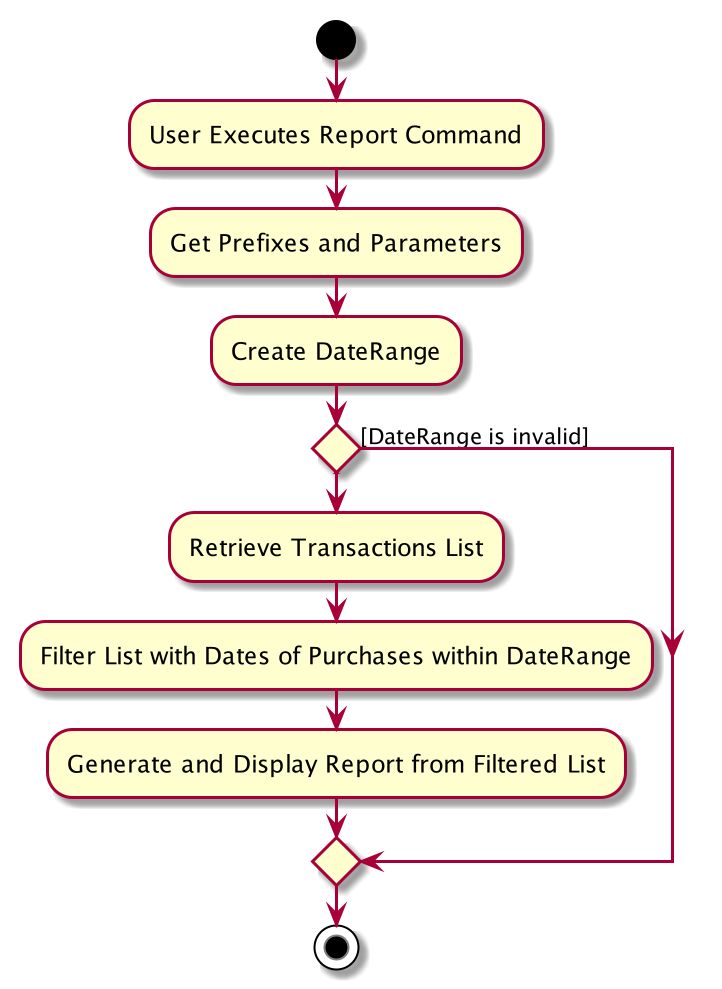

The diagram above was rendered by PlantUML. Its source (embedded in the PNG):
@startuml
start
:User Executes Report Command;


:Get Prefixes and Parameters;
:Create DateRange;
if () then
    :Retrieve Transactions List;
    :Filter List with Dates of Purchases within DateRange;
    :Generate and Display Report from Filtered List;
else ([DateRange is invalid])

endif
stop
@enduml